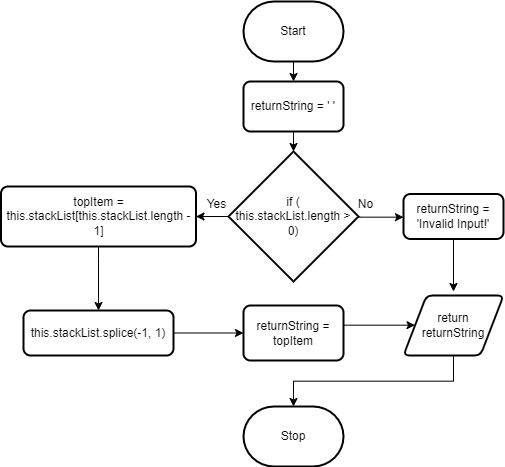

The diagram above was exported from draw.io. Its source (the exported page's mxGraphModel, read from the mxfile embedded in the PNG):
<mxGraphModel dx="508" dy="595" grid="1" gridSize="10" guides="1" tooltips="1" connect="1" arrows="1" fold="1" page="1" pageScale="1" pageWidth="827" pageHeight="1169" math="0" shadow="0">
  <root>
    <mxCell id="0" />
    <mxCell id="1" parent="0" />
    <mxCell id="4" style="edgeStyle=none;html=1;" edge="1" parent="1" source="2" target="3">
      <mxGeometry relative="1" as="geometry" />
    </mxCell>
    <mxCell id="2" value="Start" style="strokeWidth=2;html=1;shape=mxgraph.flowchart.terminator;whiteSpace=wrap;" vertex="1" parent="1">
      <mxGeometry x="330" y="120" width="100" height="60" as="geometry" />
    </mxCell>
    <mxCell id="6" style="edgeStyle=none;html=1;entryX=0.5;entryY=0;entryDx=0;entryDy=0;entryPerimeter=0;" edge="1" parent="1" source="3" target="5">
      <mxGeometry relative="1" as="geometry" />
    </mxCell>
    <mxCell id="3" value="returnString = ' '" style="rounded=1;whiteSpace=wrap;html=1;absoluteArcSize=1;arcSize=14;strokeWidth=2;" vertex="1" parent="1">
      <mxGeometry x="330" y="200" width="100" height="50" as="geometry" />
    </mxCell>
    <mxCell id="9" style="edgeStyle=none;html=1;entryX=1;entryY=0.5;entryDx=0;entryDy=0;" edge="1" parent="1" source="5" target="8">
      <mxGeometry relative="1" as="geometry" />
    </mxCell>
    <mxCell id="19" style="edgeStyle=elbowEdgeStyle;rounded=0;elbow=vertical;html=1;" edge="1" parent="1" source="5" target="18">
      <mxGeometry relative="1" as="geometry" />
    </mxCell>
    <mxCell id="5" value="if (&lt;br&gt;this.stackList.length &amp;gt; 0)" style="strokeWidth=2;html=1;shape=mxgraph.flowchart.decision;whiteSpace=wrap;" vertex="1" parent="1">
      <mxGeometry x="315" y="270" width="130" height="130" as="geometry" />
    </mxCell>
    <mxCell id="13" style="edgeStyle=elbowEdgeStyle;rounded=0;elbow=vertical;html=1;entryX=0.5;entryY=0;entryDx=0;entryDy=0;" edge="1" parent="1" target="10">
      <mxGeometry relative="1" as="geometry">
        <mxPoint x="185" y="324" as="sourcePoint" />
      </mxGeometry>
    </mxCell>
    <mxCell id="8" value="topItem = this.stackList[this.stackList.length - 1]" style="rounded=1;whiteSpace=wrap;html=1;absoluteArcSize=1;arcSize=14;strokeWidth=2;" vertex="1" parent="1">
      <mxGeometry x="87.5" y="305" width="195" height="60" as="geometry" />
    </mxCell>
    <mxCell id="11" style="edgeStyle=none;html=1;entryX=0;entryY=0.5;entryDx=0;entryDy=0;" edge="1" parent="1" source="10" target="14">
      <mxGeometry relative="1" as="geometry" />
    </mxCell>
    <mxCell id="10" value="this.stackList.splice(-1, 1)" style="rounded=1;whiteSpace=wrap;html=1;absoluteArcSize=1;arcSize=14;strokeWidth=2;" vertex="1" parent="1">
      <mxGeometry x="110" y="429" width="150" height="45" as="geometry" />
    </mxCell>
    <mxCell id="15" style="edgeStyle=elbowEdgeStyle;rounded=0;elbow=vertical;html=1;entryX=0;entryY=0.5;entryDx=0;entryDy=0;" edge="1" parent="1" source="14" target="17">
      <mxGeometry relative="1" as="geometry" />
    </mxCell>
    <mxCell id="14" value="returnString = topItem" style="rounded=1;whiteSpace=wrap;html=1;absoluteArcSize=1;arcSize=14;strokeWidth=2;" vertex="1" parent="1">
      <mxGeometry x="330" y="424" width="100" height="55" as="geometry" />
    </mxCell>
    <mxCell id="16" value="Yes" style="text;html=1;align=center;verticalAlign=middle;resizable=0;points=[];autosize=1;strokeColor=none;fillColor=none;" vertex="1" parent="1">
      <mxGeometry x="282.5" y="307.5" width="40" height="30" as="geometry" />
    </mxCell>
    <mxCell id="24" style="edgeStyle=elbowEdgeStyle;rounded=0;elbow=vertical;html=1;entryX=0.5;entryY=0;entryDx=0;entryDy=0;entryPerimeter=0;" edge="1" parent="1" source="17" target="23">
      <mxGeometry relative="1" as="geometry" />
    </mxCell>
    <mxCell id="17" value="return&lt;br&gt;returnString" style="shape=parallelogram;html=1;strokeWidth=2;perimeter=parallelogramPerimeter;whiteSpace=wrap;rounded=1;arcSize=12;size=0.23;" vertex="1" parent="1">
      <mxGeometry x="490" y="414" width="100" height="60" as="geometry" />
    </mxCell>
    <mxCell id="22" style="edgeStyle=elbowEdgeStyle;rounded=0;elbow=vertical;html=1;" edge="1" parent="1" source="18">
      <mxGeometry relative="1" as="geometry">
        <mxPoint x="540" y="410" as="targetPoint" />
      </mxGeometry>
    </mxCell>
    <mxCell id="18" value="returnString = 'Invalid Input!'" style="rounded=1;whiteSpace=wrap;html=1;absoluteArcSize=1;arcSize=14;strokeWidth=2;" vertex="1" parent="1">
      <mxGeometry x="490" y="312.5" width="100" height="45" as="geometry" />
    </mxCell>
    <mxCell id="21" value="No" style="text;html=1;align=center;verticalAlign=middle;resizable=0;points=[];autosize=1;strokeColor=none;fillColor=none;" vertex="1" parent="1">
      <mxGeometry x="432" y="308" width="40" height="30" as="geometry" />
    </mxCell>
    <mxCell id="23" value="Stop" style="strokeWidth=2;html=1;shape=mxgraph.flowchart.terminator;whiteSpace=wrap;" vertex="1" parent="1">
      <mxGeometry x="330" y="525" width="100" height="60" as="geometry" />
    </mxCell>
  </root>
</mxGraphModel>